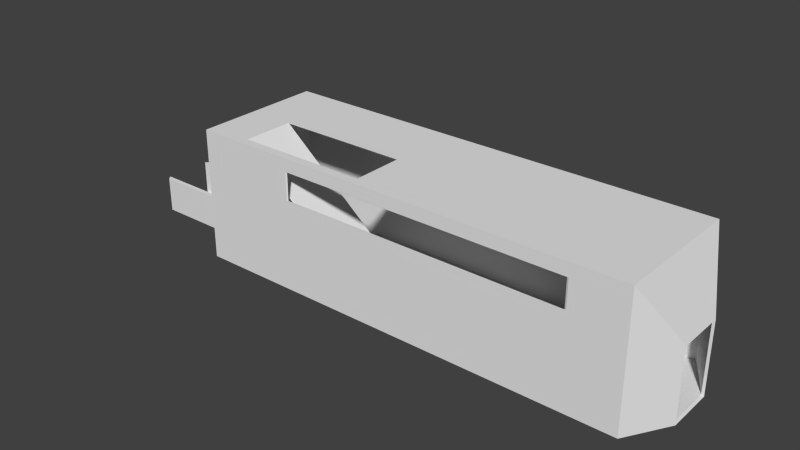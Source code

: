 # Source: train_stairpassenger.blend  (saved by Blender 2.65.0; exported with 4.5.12 LTS)
import bpy
from mathutils import Matrix  # noqa: F401  (used for matrix-valued properties, if any)

bpy.ops.wm.read_factory_settings(use_empty=True)
scene = bpy.context.scene
scene.name = 'Scene'

# ---- collections
col_collection_1 = bpy.data.collections.new('Collection 1'); scene.collection.children.link(col_collection_1)

# ---- world
world_world = bpy.data.worlds.new('World'); scene.world = world_world
world_world.color = (0.05088, 0.05088, 0.05088)
world_world.use_sun_shadow = False
world_world.sun_shadow_jitter_overblur = 0.0
world_world.cycles.sampling_method = 'MANUAL'
world_world.cycles.sample_map_resolution = 256

# ---- meshes
me_cube = bpy.data.meshes.new('Cube')
me_cube.from_pydata([(-8.923, 2.529, 0.03241), (8.012, 2.529, 0.03241), (8.012, -2.529, 0.03241), (8.012, 2.529, 5.089), (8.012, -2.529, 5.089), (8.991, 0.9196, 2.774), (8.991, 0.9196, 0.03686), (8.991, -0.9196, 2.774), (8.991, -0.9196, 0.03686), (-6.923, 2.529, 4.589), (-6.923, 2.529, 3.532), (6.012, 2.529, 4.589), (6.012, 2.529, 3.532), (-5.046, -2.529, 3.532), (-5.046, -2.529, 4.589), (6.012, -2.529, 4.589), (6.012, -2.529, 3.532), (-8.839, -2.503, 0.05884), (-8.839, 2.503, 0.05884), (7.927, 2.503, 0.05884), (7.927, -2.503, 0.05884), (-8.839, -2.503, 5.065), (7.927, 2.503, 5.065), (7.927, -2.503, 5.065), (8.896, 0.9104, 2.773), (8.896, 0.9104, 0.06325), (8.896, -0.9104, 2.773), (8.896, -0.9104, 0.06325), (-6.859, 2.503, 4.57), (-6.859, 2.503, 3.524), (5.947, 2.503, 4.57), (5.947, 2.503, 3.524), (-4.981, -2.503, 3.524), (-4.981, -2.503, 4.57), (5.947, -2.503, 4.57), (5.947, -2.503, 3.524), (-7.16, -2.201, 5.089), (-7.16, -0.2139, 5.089), (-2.106, -0.2139, 5.089), (-2.106, -2.201, 5.089), (-7.165, -2.217, 5.065), (-7.165, -0.2067, 5.065), (-2.107, -0.2067, 5.065), (-2.107, -2.217, 5.065), (-1.042, -2.201, 0.02775), (-1.042, -0.2139, 0.02775), (-1.047, -2.217, 0.003615), (-1.047, -0.2067, 0.003615), (-8.923, -2.529, 0.03241), (-8.923, -2.529, 5.089), (-8.923, 2.529, 5.089), (-9.978, 1.055, 2.774), (-9.978, 1.055, 0.03686), (-9.978, -1.055, 2.774), (-9.978, -1.055, 0.03686), (-8.839, 2.503, 5.065), (-9.882, 0.9104, 2.773), (-9.882, 0.9104, 0.06325), (-9.882, -0.9104, 2.773), (-9.882, -0.9104, 0.06325), (-9.882, 0.9104, 1.418), (-9.882, -0.9104, 1.418), (-9.978, 1.055, 1.406), (-9.978, -1.055, 1.406), (-13.23, 1.055, 0.03686), (-13.23, -1.055, 0.03686), (-13.33, 0.9104, 0.06325), (-13.33, -0.9104, 0.06325), (-13.33, 0.9104, 1.418), (-13.33, -0.9104, 1.418), (-13.23, 1.055, 1.406), (-13.23, -1.055, 1.406)], [], [(5, 6, 1, 3), (7, 5, 3, 4), (8, 7, 4, 2), (12, 11, 3, 1), (10, 12, 1, 0), (15, 16, 2, 4), (40, 41, 47, 46), (24, 22, 19, 25), (26, 23, 22, 24), (27, 20, 23, 26), (31, 19, 22, 30), (29, 18, 19, 31), (32, 17, 21, 33), (34, 23, 20, 35), (33, 21, 23, 34), (35, 20, 17, 32), (8, 6, 25, 27), (8, 27, 26, 7), (7, 26, 24, 5), (6, 5, 24, 25), (10, 29, 31, 12), (12, 31, 30, 11), (11, 30, 28, 9), (10, 9, 28, 29), (16, 35, 32, 13), (14, 13, 32, 33), (14, 33, 34, 15), (16, 15, 34, 35), (38, 39, 4, 3), (43, 42, 22, 23), (40, 43, 23, 21), (38, 37, 41, 42), (36, 39, 43, 40), (39, 38, 42, 43), (45, 44, 46, 47), (41, 37, 45, 47), (36, 40, 46, 44), (37, 36, 44, 45), (53, 49, 50, 51), (54, 48, 49, 53, 63), (59, 57, 66, 67), (61, 59, 67, 69), (54, 63, 71, 65), (62, 52, 64, 70), (57, 60, 68, 66), (71, 69, 67, 65), (69, 71, 63, 61), (68, 70, 64, 66), (70, 68, 60, 62), (61, 63, 53, 58), (62, 60, 56, 51), (51, 56, 58, 53), (9, 10, 0, 50), (11, 9, 50, 3), (13, 14, 49, 48), (14, 15, 4, 49), (16, 13, 48, 2), (28, 55, 18, 29), (30, 22, 55, 28), (36, 37, 50, 49), (37, 38, 3, 50), (39, 36, 49, 4), (41, 40, 21, 55), (42, 41, 55, 22), (51, 50, 0, 52, 62), (58, 56, 55, 21), (59, 61, 58, 21, 17), (56, 60, 57, 18, 55), (27, 25, 19, 18, 57, 59, 17, 20)])
me_cube.use_remesh_preserve_volume = False
me_cube.use_remesh_preserve_attributes = False
me_cube.use_mirror_vertex_groups = False
me_cube.update()

# ---- objects
ob_cube = bpy.data.objects.new('Cube', me_cube)

# ---- transforms, parenting, visibility, modifiers, constraints
ob_cube.location = (0.0, 0.0, 0.0)
ob_cube.lineart.crease_threshold = 0.0

# ---- collection membership
col_collection_1.objects.link(ob_cube)

# ---- scene / render settings (as saved in the file)
scene.frame_start = 1; scene.frame_end = 250; scene.frame_set(1)
scene.render.engine = 'BLENDER_EEVEE_NEXT'
scene.render.image_settings.compression = 90
scene.render.resolution_percentage = 50
scene.render.dither_intensity = 0.0
scene.cycles.use_denoising = False
scene.cycles.samples = 10
scene.cycles.sampling_pattern = 'TABULATED_SOBOL'
scene.cycles.light_sampling_threshold = 0.0
scene.cycles.use_adaptive_sampling = False
scene.cycles.use_light_tree = False
scene.cycles.blur_glossy = 0.0
scene.cycles.volume_bounces = 1
scene.cycles.pixel_filter_type = 'GAUSSIAN'
scene.cycles.sample_clamp_indirect = 0.0
scene.view_settings.view_transform = 'Standard'
bpy.context.view_layer.update()

# ---- added for rendering (the .blend has no active camera and no usable light): camera, sun
cam_auto = bpy.data.cameras.new('AutoCamera')
cam_auto.lens = 50.0
cam_auto.sensor_width = 36.0
cam_auto.clip_end = 1000.0
ob_auto_camera = bpy.data.objects.new('AutoCamera', cam_auto)
scene.collection.objects.link(ob_auto_camera)
ob_auto_camera.location = (19.5215, -26.0282, 19.8987)
ob_auto_camera.rotation_euler = (1.09748, -7.21219e-08, 0.694738)
scene.camera = ob_auto_camera
light_auto_sun = bpy.data.lights.new('AutoSun', 'SUN')
light_auto_sun.energy = 3.0
light_auto_sun.angle = 0.0523599
ob_auto_sun = bpy.data.objects.new('AutoSun', light_auto_sun)
scene.collection.objects.link(ob_auto_sun)
ob_auto_sun.rotation_euler = (0.872665, 0.174533, 0.523599)
bpy.context.view_layer.update()
